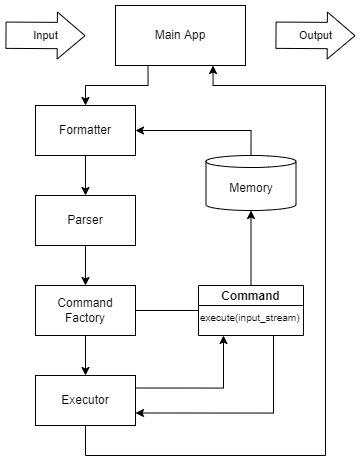

The diagram above was exported from draw.io. Its source (the exported page's mxGraphModel, read from the mxfile embedded in the PNG):
<mxGraphModel dx="1153" dy="630" grid="1" gridSize="10" guides="1" tooltips="1" connect="1" arrows="1" fold="1" page="1" pageScale="1" pageWidth="850" pageHeight="1100" math="0" shadow="0" extFonts="Permanent Marker^https://fonts.googleapis.com/css?family=Permanent+Marker">
  <root>
    <mxCell id="0" />
    <mxCell id="1" parent="0" />
    <mxCell id="0vDgvBberbWR6vhmCQdt-40" style="edgeStyle=orthogonalEdgeStyle;rounded=0;orthogonalLoop=1;jettySize=auto;html=1;exitX=0.25;exitY=1;exitDx=0;exitDy=0;entryX=0.5;entryY=0;entryDx=0;entryDy=0;fontSize=10;endArrow=classic;endFill=1;" edge="1" parent="1" source="0vDgvBberbWR6vhmCQdt-1" target="0vDgvBberbWR6vhmCQdt-9">
      <mxGeometry relative="1" as="geometry" />
    </mxCell>
    <mxCell id="0vDgvBberbWR6vhmCQdt-1" value="Main App" style="rounded=0;whiteSpace=wrap;html=1;" vertex="1" parent="1">
      <mxGeometry x="360" y="20" width="130" height="60" as="geometry" />
    </mxCell>
    <mxCell id="0vDgvBberbWR6vhmCQdt-3" value="Input" style="shape=flexArrow;endArrow=classic;html=1;rounded=0;width=26.315789473684212;endSize=8.905263157894739;endWidth=19.66759002770083;" edge="1" parent="1">
      <mxGeometry width="50" height="50" relative="1" as="geometry">
        <mxPoint x="250" y="49.709999999999994" as="sourcePoint" />
        <mxPoint x="330" y="50.17999999999999" as="targetPoint" />
        <mxPoint as="offset" />
      </mxGeometry>
    </mxCell>
    <mxCell id="0vDgvBberbWR6vhmCQdt-7" value="Output" style="shape=flexArrow;endArrow=classic;html=1;rounded=0;width=26.315789473684212;endSize=8.905263157894739;endWidth=19.66759002770083;" edge="1" parent="1">
      <mxGeometry width="50" height="50" relative="1" as="geometry">
        <mxPoint x="520" y="49.709999999999994" as="sourcePoint" />
        <mxPoint x="600" y="50.18000000000002" as="targetPoint" />
      </mxGeometry>
    </mxCell>
    <mxCell id="0vDgvBberbWR6vhmCQdt-12" style="edgeStyle=orthogonalEdgeStyle;rounded=0;orthogonalLoop=1;jettySize=auto;html=1;exitX=0.5;exitY=1;exitDx=0;exitDy=0;entryX=0.5;entryY=0;entryDx=0;entryDy=0;" edge="1" parent="1" source="0vDgvBberbWR6vhmCQdt-9" target="0vDgvBberbWR6vhmCQdt-11">
      <mxGeometry relative="1" as="geometry" />
    </mxCell>
    <mxCell id="0vDgvBberbWR6vhmCQdt-9" value="Formatter" style="rounded=0;whiteSpace=wrap;html=1;" vertex="1" parent="1">
      <mxGeometry x="280" y="120" width="100" height="50" as="geometry" />
    </mxCell>
    <mxCell id="0vDgvBberbWR6vhmCQdt-16" style="edgeStyle=orthogonalEdgeStyle;rounded=0;orthogonalLoop=1;jettySize=auto;html=1;exitX=0.5;exitY=1;exitDx=0;exitDy=0;entryX=0.5;entryY=0;entryDx=0;entryDy=0;" edge="1" parent="1" source="0vDgvBberbWR6vhmCQdt-11" target="0vDgvBberbWR6vhmCQdt-15">
      <mxGeometry relative="1" as="geometry" />
    </mxCell>
    <mxCell id="0vDgvBberbWR6vhmCQdt-11" value="Parser" style="rounded=0;whiteSpace=wrap;html=1;" vertex="1" parent="1">
      <mxGeometry x="280" y="210" width="100" height="50" as="geometry" />
    </mxCell>
    <mxCell id="0vDgvBberbWR6vhmCQdt-14" style="edgeStyle=orthogonalEdgeStyle;rounded=0;orthogonalLoop=1;jettySize=auto;html=1;exitX=0.5;exitY=0;exitDx=0;exitDy=0;exitPerimeter=0;entryX=1;entryY=0.5;entryDx=0;entryDy=0;" edge="1" parent="1" source="0vDgvBberbWR6vhmCQdt-13" target="0vDgvBberbWR6vhmCQdt-9">
      <mxGeometry relative="1" as="geometry" />
    </mxCell>
    <mxCell id="0vDgvBberbWR6vhmCQdt-13" value="Memory" style="shape=cylinder3;whiteSpace=wrap;html=1;boundedLbl=1;backgroundOutline=1;size=6.000015258789091;" vertex="1" parent="1">
      <mxGeometry x="450.5" y="170" width="90" height="55" as="geometry" />
    </mxCell>
    <mxCell id="0vDgvBberbWR6vhmCQdt-26" style="edgeStyle=orthogonalEdgeStyle;rounded=0;orthogonalLoop=1;jettySize=auto;html=1;exitX=0.5;exitY=1;exitDx=0;exitDy=0;entryX=0.5;entryY=0;entryDx=0;entryDy=0;endArrow=classic;endFill=1;" edge="1" parent="1" source="0vDgvBberbWR6vhmCQdt-15" target="0vDgvBberbWR6vhmCQdt-18">
      <mxGeometry relative="1" as="geometry" />
    </mxCell>
    <mxCell id="0vDgvBberbWR6vhmCQdt-32" style="edgeStyle=orthogonalEdgeStyle;rounded=0;orthogonalLoop=1;jettySize=auto;html=1;exitX=1;exitY=0.5;exitDx=0;exitDy=0;entryX=0;entryY=0.5;entryDx=0;entryDy=0;fontSize=10;endArrow=none;endFill=0;" edge="1" parent="1" source="0vDgvBberbWR6vhmCQdt-15" target="0vDgvBberbWR6vhmCQdt-29">
      <mxGeometry relative="1" as="geometry" />
    </mxCell>
    <mxCell id="0vDgvBberbWR6vhmCQdt-15" value="Command Factory" style="rounded=0;whiteSpace=wrap;html=1;" vertex="1" parent="1">
      <mxGeometry x="280" y="300" width="100" height="50" as="geometry" />
    </mxCell>
    <mxCell id="0vDgvBberbWR6vhmCQdt-23" style="edgeStyle=orthogonalEdgeStyle;rounded=0;orthogonalLoop=1;jettySize=auto;html=1;exitX=0.5;exitY=1;exitDx=0;exitDy=0;entryX=0.75;entryY=1;entryDx=0;entryDy=0;endArrow=classic;endFill=1;" edge="1" parent="1" source="0vDgvBberbWR6vhmCQdt-18" target="0vDgvBberbWR6vhmCQdt-1">
      <mxGeometry relative="1" as="geometry">
        <mxPoint x="467.5" y="80" as="targetPoint" />
        <Array as="points">
          <mxPoint x="330" y="470" />
          <mxPoint x="570" y="470" />
          <mxPoint x="570" y="100" />
          <mxPoint x="458" y="100" />
        </Array>
      </mxGeometry>
    </mxCell>
    <mxCell id="0vDgvBberbWR6vhmCQdt-33" style="edgeStyle=orthogonalEdgeStyle;rounded=0;orthogonalLoop=1;jettySize=auto;html=1;exitX=1;exitY=0.5;exitDx=0;exitDy=0;fontSize=10;endArrow=none;endFill=0;" edge="1" parent="1" source="0vDgvBberbWR6vhmCQdt-18">
      <mxGeometry relative="1" as="geometry">
        <mxPoint x="380.2592592592591" y="414.8148148148148" as="targetPoint" />
      </mxGeometry>
    </mxCell>
    <mxCell id="0vDgvBberbWR6vhmCQdt-37" style="edgeStyle=orthogonalEdgeStyle;rounded=0;orthogonalLoop=1;jettySize=auto;html=1;exitX=1;exitY=0.25;exitDx=0;exitDy=0;entryX=0.25;entryY=1;entryDx=0;entryDy=0;fontSize=10;endArrow=classic;endFill=1;" edge="1" parent="1" source="0vDgvBberbWR6vhmCQdt-18" target="0vDgvBberbWR6vhmCQdt-31">
      <mxGeometry relative="1" as="geometry" />
    </mxCell>
    <mxCell id="0vDgvBberbWR6vhmCQdt-18" value="Executor" style="rounded=0;whiteSpace=wrap;html=1;" vertex="1" parent="1">
      <mxGeometry x="280" y="390" width="100" height="50" as="geometry" />
    </mxCell>
    <mxCell id="0vDgvBberbWR6vhmCQdt-24" style="edgeStyle=orthogonalEdgeStyle;rounded=0;orthogonalLoop=1;jettySize=auto;html=1;exitX=0.5;exitY=0;exitDx=0;exitDy=0;entryX=0.5;entryY=1;entryDx=0;entryDy=0;entryPerimeter=0;endArrow=classic;endFill=1;" edge="1" parent="1" source="0vDgvBberbWR6vhmCQdt-29" target="0vDgvBberbWR6vhmCQdt-13">
      <mxGeometry relative="1" as="geometry">
        <mxPoint x="502.5" y="310" as="sourcePoint" />
      </mxGeometry>
    </mxCell>
    <mxCell id="0vDgvBberbWR6vhmCQdt-29" value="Command" style="swimlane;startSize=20;" vertex="1" parent="1">
      <mxGeometry x="443" y="300" width="105" height="50" as="geometry">
        <mxRectangle x="410" y="280" width="90" height="23" as="alternateBounds" />
      </mxGeometry>
    </mxCell>
    <mxCell id="0vDgvBberbWR6vhmCQdt-31" value="&lt;font style=&quot;font-size: 10px&quot;&gt;execute(input_stream)&lt;/font&gt;" style="text;html=1;strokeColor=none;fillColor=none;align=left;verticalAlign=top;whiteSpace=wrap;rounded=0;horizontal=1;fontSize=10;" vertex="1" parent="0vDgvBberbWR6vhmCQdt-29">
      <mxGeometry y="20" width="100" height="30" as="geometry" />
    </mxCell>
    <mxCell id="0vDgvBberbWR6vhmCQdt-39" style="edgeStyle=orthogonalEdgeStyle;rounded=0;orthogonalLoop=1;jettySize=auto;html=1;exitX=0.75;exitY=1;exitDx=0;exitDy=0;entryX=1;entryY=0.75;entryDx=0;entryDy=0;fontSize=10;endArrow=classic;endFill=1;" edge="1" parent="1" source="0vDgvBberbWR6vhmCQdt-31" target="0vDgvBberbWR6vhmCQdt-18">
      <mxGeometry relative="1" as="geometry" />
    </mxCell>
  </root>
</mxGraphModel>